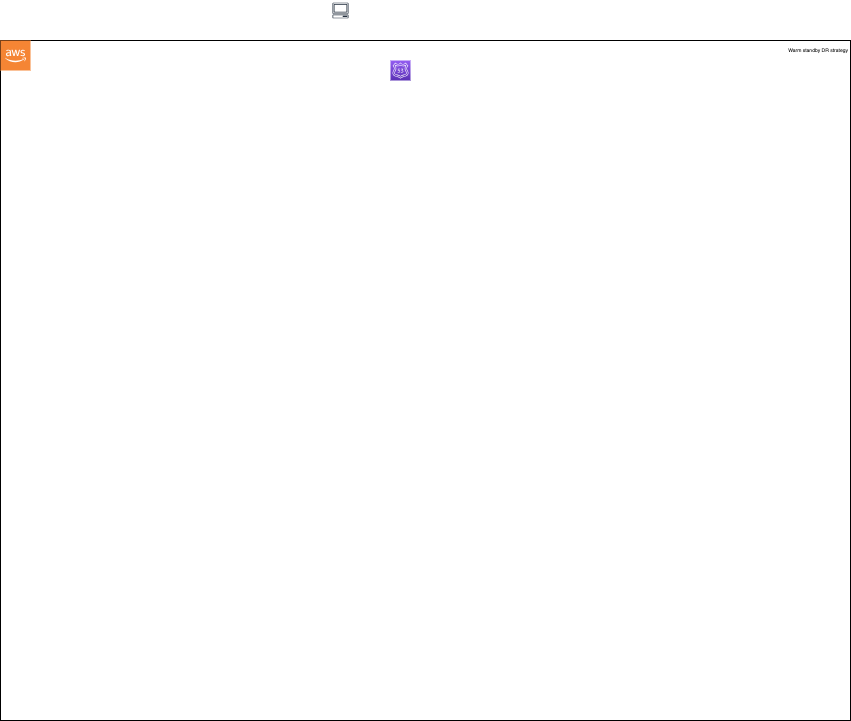

The diagram above was exported from draw.io. Its source (the exported page's mxGraphModel, read from the mxfile embedded in the PNG):
<mxGraphModel dx="1276" dy="828" grid="1" gridSize="10" guides="1" tooltips="1" connect="1" arrows="1" fold="1" page="1" pageScale="1" pageWidth="850" pageHeight="1100" math="0" shadow="0">
  <root>
    <mxCell id="0" />
    <mxCell id="1" parent="0" />
    <mxCell id="6rWTNHDL2hoC6v67QAFc-1" value="" style="sketch=0;outlineConnect=0;fontColor=#232F3E;gradientColor=none;strokeColor=#232F3E;fillColor=#ffffff;dashed=0;verticalLabelPosition=bottom;verticalAlign=bottom;align=right;html=1;fontSize=12;fontStyle=0;aspect=fixed;shape=mxgraph.aws4.resourceIcon;resIcon=mxgraph.aws4.client;" vertex="1" parent="1">
      <mxGeometry x="330" y="40" width="20" height="20" as="geometry" />
    </mxCell>
    <mxCell id="6rWTNHDL2hoC6v67QAFc-6" value="Warm standby DR strategy" style="rounded=0;whiteSpace=wrap;html=1;align=right;verticalAlign=top;fontSize=5;" vertex="1" parent="1">
      <mxGeometry y="80" width="850" height="680" as="geometry" />
    </mxCell>
    <mxCell id="6rWTNHDL2hoC6v67QAFc-7" value="" style="outlineConnect=0;dashed=0;verticalLabelPosition=bottom;verticalAlign=top;align=center;html=1;shape=mxgraph.aws3.cloud_2;fillColor=#F58534;gradientColor=none;" vertex="1" parent="1">
      <mxGeometry y="80" width="30" height="30" as="geometry" />
    </mxCell>
    <mxCell id="6rWTNHDL2hoC6v67QAFc-8" value="" style="sketch=0;points=[[0,0,0],[0.25,0,0],[0.5,0,0],[0.75,0,0],[1,0,0],[0,1,0],[0.25,1,0],[0.5,1,0],[0.75,1,0],[1,1,0],[0,0.25,0],[0,0.5,0],[0,0.75,0],[1,0.25,0],[1,0.5,0],[1,0.75,0]];outlineConnect=0;fontColor=#232F3E;gradientColor=#945DF2;gradientDirection=north;fillColor=#5A30B5;strokeColor=#ffffff;dashed=0;verticalLabelPosition=bottom;verticalAlign=top;align=center;html=1;fontSize=12;fontStyle=0;aspect=fixed;shape=mxgraph.aws4.resourceIcon;resIcon=mxgraph.aws4.route_53;" vertex="1" parent="1">
      <mxGeometry x="390" y="100" width="20" height="20" as="geometry" />
    </mxCell>
  </root>
</mxGraphModel>